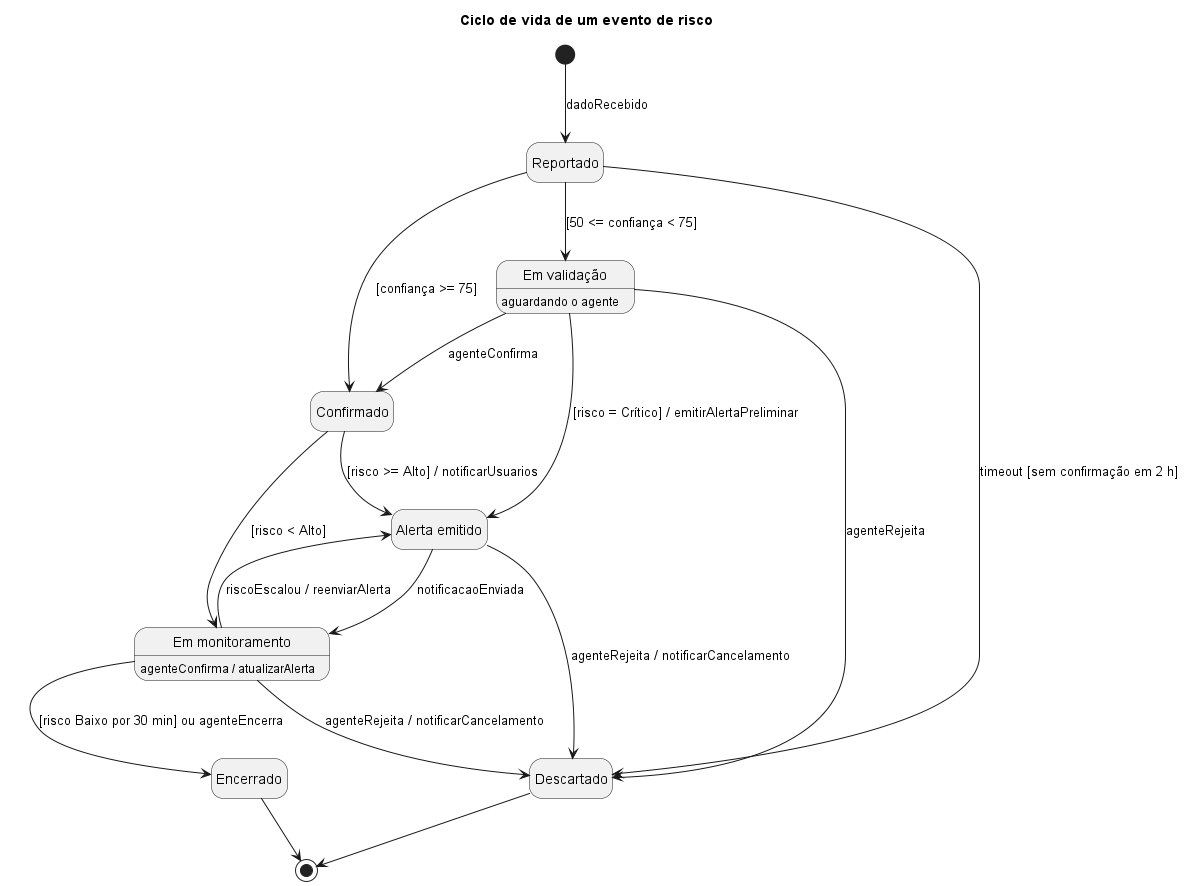

The diagram above was rendered by PlantUML. Its source (embedded in the PNG):
@startuml estados
title Ciclo de vida de um evento de risco
hide empty description
state Reportado
state "Em validação" as EmValidacao
state Confirmado
state "Alerta emitido" as AlertaEmitido
state "Em monitoramento" as EmMonitoramento
state Encerrado
state Descartado

' Em validação = aguardando a decisão do agente (RN02)
EmValidacao : aguardando o agente
' Transição interna: confirma o alerta preliminar e remove a marca "não confirmado"
EmMonitoramento : agenteConfirma / atualizarAlerta

[*] --> Reportado : dadoRecebido
Reportado --> Confirmado : [confiança >= 75]
Reportado --> EmValidacao : [50 <= confiança < 75]
Reportado --> Descartado : timeout [sem confirmação em 2 h]
EmValidacao --> Confirmado : agenteConfirma
EmValidacao --> AlertaEmitido : [risco = Crítico] / emitirAlertaPreliminar
EmValidacao --> Descartado : agenteRejeita
Confirmado --> AlertaEmitido : [risco >= Alto] / notificarUsuarios
Confirmado --> EmMonitoramento : [risco < Alto]
AlertaEmitido --> EmMonitoramento : notificacaoEnviada
AlertaEmitido --> Descartado : agenteRejeita / notificarCancelamento
EmMonitoramento --> AlertaEmitido : riscoEscalou / reenviarAlerta
EmMonitoramento --> Descartado : agenteRejeita / notificarCancelamento
EmMonitoramento --> Encerrado : [risco Baixo por 30 min] ou agenteEncerra
Encerrado --> [*]
Descartado --> [*]
@enduml